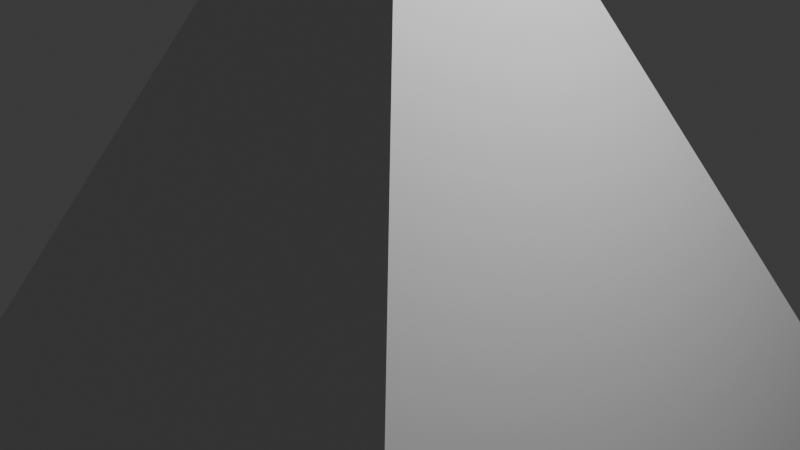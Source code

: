 # Source: PyramideMieux.blend  (saved by Blender 5.0.118; exported with 4.5.12 LTS)
import bpy
from mathutils import Matrix  # noqa: F401  (used for matrix-valued properties, if any)

bpy.ops.wm.read_factory_settings(use_empty=True)
scene = bpy.context.scene
scene.name = 'Scene'

# ---- collections
col_collection = bpy.data.collections.new('Collection'); scene.collection.children.link(col_collection)

# ---- materials (node trees are filled in below, after node groups)
mat_material = bpy.data.materials.new('Material')
mat_material.alpha_threshold = 0.0
mat_material.use_backface_culling_lightprobe_volume = False
mat_material.roughness = 0.5
mat_material.line_color = (0.0, 0.0, 0.0, 1.0)

# ---- material node trees
mat_material.use_nodes = True; mat_material.node_tree.nodes.clear()
_N = mat_material.node_tree.nodes; _L = mat_material.node_tree.links
n0 = _N.new('ShaderNodeOutputMaterial'); n0.name = 'Material Output'; n0.location = (200, 100)
n1 = _N.new('ShaderNodeBsdfPrincipled'); n1.name = 'Principled BSDF'; n1.location = (-200, 100)
_L.new(n1.outputs[0], n0.inputs[0])
n0.is_active_output = True

# ---- world
world_world = bpy.data.worlds.new('World'); scene.world = world_world
world_world.use_nodes = True; world_world.node_tree.nodes.clear()
_N = world_world.node_tree.nodes; _L = world_world.node_tree.links
n0 = _N.new('ShaderNodeOutputWorld'); n0.name = 'World Output'; n0.location = (200, 100)
n1 = _N.new('ShaderNodeBackground'); n1.name = 'Background'; n1.location = (-200, 100)
n1.inputs[0].default_value = (0.05088, 0.05088, 0.05088, 1.0)
_L.new(n1.outputs[0], n0.inputs[0])
n0.is_active_output = True
world_world.color = (0.05088, 0.05088, 0.05088)
world_world.sun_shadow_jitter_overblur = 0.0

# ---- cameras
cam_camera = bpy.data.cameras.new('Camera')
cam_camera.clip_end = 100.0
cam_camera.ortho_scale = 7.314

# ---- lights
light_light = bpy.data.lights.new('Light', 'POINT')
light_light.energy = 1000.0
light_light.shadow_soft_size = 0.1

# ---- meshes
me_cube = bpy.data.meshes.new('Cube')
me_cube.from_pydata([(0.1005, 0.1005, 4.726), (4.726, 4.726, -4.726), (0.1005, -0.1005, 4.726), (4.726, -4.726, -4.726), (-0.1005, 0.1005, 4.726), (-4.726, 4.726, -4.726), (-0.1005, -0.1005, 4.726), (-4.726, -4.726, -4.726)], [], [(0, 4, 6, 2), (3, 2, 6, 7), (7, 6, 4, 5), (5, 1, 3, 7), (1, 0, 2, 3), (5, 4, 0, 1)])
_uv = me_cube.uv_layers.new(name='UVMap')
_uv.uv.foreach_set('vector', [0.625, 0.5, 0.875, 0.5, 0.875, 0.75, 0.625, 0.75, 0.375, 0.75, 0.625, 0.75, 0.625, 1.0, 0.375, 1.0, 0.375, 0.0, 0.625, 0.0, 0.625, 0.25, 0.375, 0.25, 0.125, 0.5, 0.375, 0.5, 0.375, 0.75, 0.125, 0.75, 0.375, 0.5, 0.625, 0.5, 0.625, 0.75, 0.375, 0.75, 0.375, 0.25, 0.625, 0.25, 0.625, 0.5, 0.375, 0.5])
me_cube.materials.append(mat_material)
me_cube.use_mirror_vertex_groups = False
me_cube.update()

# ---- objects
ob_cube = bpy.data.objects.new('Cube', me_cube)
ob_light = bpy.data.objects.new('Light', light_light)
ob_camera = bpy.data.objects.new('Camera', cam_camera)

# ---- transforms, parenting, visibility, modifiers, constraints
ob_cube.location = (0.0, 0.0, 0.0)
ob_cube.lock_rotations_4d = False
ob_cube.empty_display_type = 'ARROWS'
ob_cube.lineart.crease_threshold = 0.0
ob_light.location = (4.076, 1.005, 5.904)
ob_light.rotation_euler = (0.6503, 0.05522, 1.866)
ob_light.lock_rotations_4d = False
ob_light.empty_display_type = 'ARROWS'
ob_light.color = (0.0, 0.0, 0.0, 0.0)
ob_light.lineart.crease_threshold = 0.0
ob_camera.location = (7.359, -6.926, 4.958)
ob_camera.rotation_euler = (1.109, 0.0, 0.8149)
ob_camera.lock_rotations_4d = False
ob_camera.empty_display_type = 'ARROWS'
ob_camera.color = (0.0, 0.0, 0.0, 0.0)
ob_camera.display_type = 'WIRE'
ob_camera.lineart.crease_threshold = 0.0

# ---- collection membership
col_collection.objects.link(ob_cube)
col_collection.objects.link(ob_light)
col_collection.objects.link(ob_camera)

# ---- scene / render settings (as saved in the file)
scene.camera = ob_camera
scene.frame_start = 1; scene.frame_end = 250; scene.frame_set(1)
scene.render.engine = 'BLENDER_EEVEE_NEXT'
scene.render.bake_bias = 0.0
scene.render.bake_samples = 0
scene.cycles.sampling_pattern = 'TABULATED_SOBOL'
scene.eevee.use_volume_custom_range = False
bpy.context.view_layer.update()
